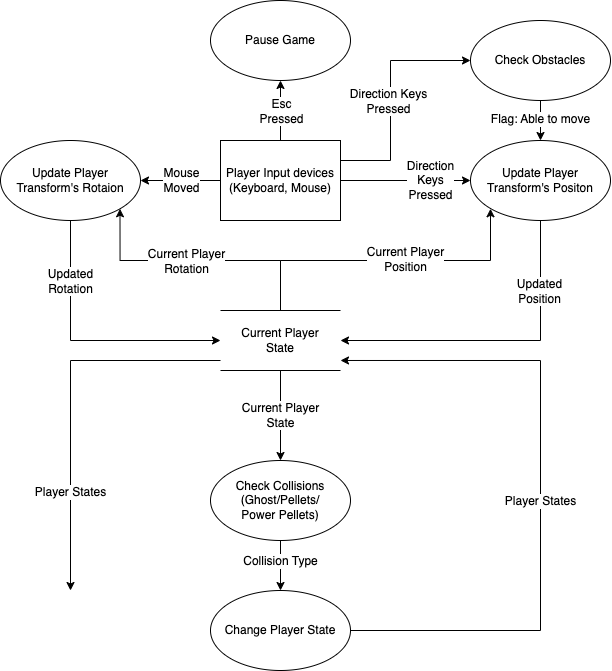

The diagram above was exported from draw.io. Its source (the exported page's mxGraphModel, read from the mxfile embedded in the PNG):
<mxGraphModel dx="1085" dy="674" grid="1" gridSize="10" guides="1" tooltips="1" connect="1" arrows="1" fold="1" page="1" pageScale="1" pageWidth="827" pageHeight="1169" math="0" shadow="0">
  <root>
    <mxCell id="0" />
    <mxCell id="1" parent="0" />
    <mxCell id="yNDayMu4BkfJ9jDqPbMG-8" value="" style="edgeStyle=orthogonalEdgeStyle;rounded=0;orthogonalLoop=1;jettySize=auto;html=1;" edge="1" parent="1" source="yNDayMu4BkfJ9jDqPbMG-1" target="yNDayMu4BkfJ9jDqPbMG-7">
      <mxGeometry relative="1" as="geometry" />
    </mxCell>
    <mxCell id="yNDayMu4BkfJ9jDqPbMG-9" value="Mouse&lt;br&gt;Moved" style="edgeLabel;html=1;align=center;verticalAlign=middle;resizable=0;points=[];" vertex="1" connectable="0" parent="yNDayMu4BkfJ9jDqPbMG-8">
      <mxGeometry x="-0.18" y="-1" relative="1" as="geometry">
        <mxPoint x="-7" y="1" as="offset" />
      </mxGeometry>
    </mxCell>
    <mxCell id="yNDayMu4BkfJ9jDqPbMG-12" value="" style="edgeStyle=orthogonalEdgeStyle;rounded=0;orthogonalLoop=1;jettySize=auto;html=1;" edge="1" parent="1" source="yNDayMu4BkfJ9jDqPbMG-1" target="yNDayMu4BkfJ9jDqPbMG-11">
      <mxGeometry relative="1" as="geometry" />
    </mxCell>
    <mxCell id="yNDayMu4BkfJ9jDqPbMG-13" value="Esc&lt;br&gt;Pressed" style="edgeLabel;html=1;align=center;verticalAlign=middle;resizable=0;points=[];" vertex="1" connectable="0" parent="yNDayMu4BkfJ9jDqPbMG-12">
      <mxGeometry x="-0.0333" y="-1" relative="1" as="geometry">
        <mxPoint as="offset" />
      </mxGeometry>
    </mxCell>
    <mxCell id="yNDayMu4BkfJ9jDqPbMG-47" style="edgeStyle=orthogonalEdgeStyle;rounded=0;orthogonalLoop=1;jettySize=auto;html=1;entryX=0;entryY=0.5;entryDx=0;entryDy=0;exitX=1;exitY=0.25;exitDx=0;exitDy=0;" edge="1" parent="1" source="yNDayMu4BkfJ9jDqPbMG-1" target="yNDayMu4BkfJ9jDqPbMG-44">
      <mxGeometry relative="1" as="geometry">
        <Array as="points">
          <mxPoint x="530" y="220" />
          <mxPoint x="530" y="120" />
        </Array>
      </mxGeometry>
    </mxCell>
    <mxCell id="yNDayMu4BkfJ9jDqPbMG-49" value="Direction Keys&lt;br&gt;Pressed" style="edgeLabel;html=1;align=center;verticalAlign=middle;resizable=0;points=[];" vertex="1" connectable="0" parent="yNDayMu4BkfJ9jDqPbMG-47">
      <mxGeometry x="0.0557" y="2" relative="1" as="geometry">
        <mxPoint y="12" as="offset" />
      </mxGeometry>
    </mxCell>
    <mxCell id="yNDayMu4BkfJ9jDqPbMG-48" style="edgeStyle=orthogonalEdgeStyle;rounded=0;orthogonalLoop=1;jettySize=auto;html=1;entryX=0;entryY=0.5;entryDx=0;entryDy=0;" edge="1" parent="1" source="yNDayMu4BkfJ9jDqPbMG-1" target="yNDayMu4BkfJ9jDqPbMG-4">
      <mxGeometry relative="1" as="geometry" />
    </mxCell>
    <mxCell id="yNDayMu4BkfJ9jDqPbMG-50" value="Direction&lt;br&gt;Keys&lt;br style=&quot;border-color: var(--border-color);&quot;&gt;Pressed" style="edgeLabel;html=1;align=center;verticalAlign=middle;resizable=0;points=[];" vertex="1" connectable="0" parent="yNDayMu4BkfJ9jDqPbMG-48">
      <mxGeometry x="0.2923" y="3" relative="1" as="geometry">
        <mxPoint x="6" y="3" as="offset" />
      </mxGeometry>
    </mxCell>
    <mxCell id="yNDayMu4BkfJ9jDqPbMG-1" value="Player Input devices&lt;br&gt;(Keyboard, Mouse)" style="rounded=0;whiteSpace=wrap;html=1;" vertex="1" parent="1">
      <mxGeometry x="360" y="200" width="120" height="80" as="geometry" />
    </mxCell>
    <mxCell id="yNDayMu4BkfJ9jDqPbMG-30" style="edgeStyle=orthogonalEdgeStyle;rounded=0;orthogonalLoop=1;jettySize=auto;html=1;entryX=1;entryY=0.5;entryDx=0;entryDy=0;" edge="1" parent="1" source="yNDayMu4BkfJ9jDqPbMG-4" target="yNDayMu4BkfJ9jDqPbMG-26">
      <mxGeometry relative="1" as="geometry">
        <Array as="points">
          <mxPoint x="680" y="400" />
        </Array>
      </mxGeometry>
    </mxCell>
    <mxCell id="yNDayMu4BkfJ9jDqPbMG-34" value="Updated&lt;br&gt;Position" style="edgeLabel;html=1;align=center;verticalAlign=middle;resizable=0;points=[];" vertex="1" connectable="0" parent="yNDayMu4BkfJ9jDqPbMG-30">
      <mxGeometry x="-0.5564" y="-1" relative="1" as="geometry">
        <mxPoint as="offset" />
      </mxGeometry>
    </mxCell>
    <mxCell id="yNDayMu4BkfJ9jDqPbMG-4" value="Update Player&lt;br&gt;Transform's Positon" style="ellipse;whiteSpace=wrap;html=1;rounded=0;" vertex="1" parent="1">
      <mxGeometry x="610" y="200" width="140" height="80" as="geometry" />
    </mxCell>
    <mxCell id="yNDayMu4BkfJ9jDqPbMG-31" style="edgeStyle=orthogonalEdgeStyle;rounded=0;orthogonalLoop=1;jettySize=auto;html=1;entryX=0;entryY=0.5;entryDx=0;entryDy=0;" edge="1" parent="1" source="yNDayMu4BkfJ9jDqPbMG-7" target="yNDayMu4BkfJ9jDqPbMG-26">
      <mxGeometry relative="1" as="geometry">
        <Array as="points">
          <mxPoint x="210" y="400" />
        </Array>
      </mxGeometry>
    </mxCell>
    <mxCell id="yNDayMu4BkfJ9jDqPbMG-33" value="Updated&lt;br&gt;Rotation" style="edgeLabel;html=1;align=center;verticalAlign=middle;resizable=0;points=[];" vertex="1" connectable="0" parent="yNDayMu4BkfJ9jDqPbMG-31">
      <mxGeometry x="-0.551" relative="1" as="geometry">
        <mxPoint as="offset" />
      </mxGeometry>
    </mxCell>
    <mxCell id="yNDayMu4BkfJ9jDqPbMG-7" value="Update Player&lt;br style=&quot;border-color: var(--border-color);&quot;&gt;Transform's Rotaion" style="ellipse;whiteSpace=wrap;html=1;rounded=0;" vertex="1" parent="1">
      <mxGeometry x="140" y="200" width="140" height="80" as="geometry" />
    </mxCell>
    <mxCell id="yNDayMu4BkfJ9jDqPbMG-11" value="Pause Game" style="ellipse;whiteSpace=wrap;html=1;rounded=0;" vertex="1" parent="1">
      <mxGeometry x="350" y="60" width="140" height="80" as="geometry" />
    </mxCell>
    <mxCell id="yNDayMu4BkfJ9jDqPbMG-32" value="Current Player&lt;br&gt;State" style="edgeStyle=orthogonalEdgeStyle;rounded=0;orthogonalLoop=1;jettySize=auto;html=1;entryX=0.5;entryY=0;entryDx=0;entryDy=0;" edge="1" parent="1" source="yNDayMu4BkfJ9jDqPbMG-26">
      <mxGeometry x="0.0085" relative="1" as="geometry">
        <mxPoint x="420" y="520" as="targetPoint" />
        <mxPoint as="offset" />
      </mxGeometry>
    </mxCell>
    <mxCell id="yNDayMu4BkfJ9jDqPbMG-35" style="edgeStyle=orthogonalEdgeStyle;rounded=0;orthogonalLoop=1;jettySize=auto;html=1;entryX=0;entryY=1;entryDx=0;entryDy=0;" edge="1" parent="1" source="yNDayMu4BkfJ9jDqPbMG-26" target="yNDayMu4BkfJ9jDqPbMG-4">
      <mxGeometry relative="1" as="geometry">
        <Array as="points">
          <mxPoint x="420" y="320" />
          <mxPoint x="630" y="320" />
          <mxPoint x="630" y="268" />
        </Array>
      </mxGeometry>
    </mxCell>
    <mxCell id="yNDayMu4BkfJ9jDqPbMG-38" value="Current Player&lt;br&gt;Position" style="edgeLabel;html=1;align=center;verticalAlign=middle;resizable=0;points=[];" vertex="1" connectable="0" parent="yNDayMu4BkfJ9jDqPbMG-35">
      <mxGeometry x="0.1156" y="1" relative="1" as="geometry">
        <mxPoint as="offset" />
      </mxGeometry>
    </mxCell>
    <mxCell id="yNDayMu4BkfJ9jDqPbMG-36" style="edgeStyle=orthogonalEdgeStyle;rounded=0;orthogonalLoop=1;jettySize=auto;html=1;entryX=1;entryY=1;entryDx=0;entryDy=0;" edge="1" parent="1" source="yNDayMu4BkfJ9jDqPbMG-26" target="yNDayMu4BkfJ9jDqPbMG-7">
      <mxGeometry relative="1" as="geometry">
        <Array as="points">
          <mxPoint x="420" y="320" />
          <mxPoint x="259" y="320" />
        </Array>
      </mxGeometry>
    </mxCell>
    <mxCell id="yNDayMu4BkfJ9jDqPbMG-37" value="Current Player&lt;br&gt;Rotation" style="edgeLabel;html=1;align=center;verticalAlign=middle;resizable=0;points=[];" vertex="1" connectable="0" parent="yNDayMu4BkfJ9jDqPbMG-36">
      <mxGeometry x="0.1042" y="1" relative="1" as="geometry">
        <mxPoint as="offset" />
      </mxGeometry>
    </mxCell>
    <mxCell id="yNDayMu4BkfJ9jDqPbMG-60" style="edgeStyle=orthogonalEdgeStyle;rounded=0;orthogonalLoop=1;jettySize=auto;html=1;" edge="1" parent="1" source="yNDayMu4BkfJ9jDqPbMG-26">
      <mxGeometry relative="1" as="geometry">
        <mxPoint x="210" y="650" as="targetPoint" />
        <Array as="points">
          <mxPoint x="210" y="420" />
        </Array>
      </mxGeometry>
    </mxCell>
    <mxCell id="yNDayMu4BkfJ9jDqPbMG-63" value="Player States" style="edgeLabel;html=1;align=center;verticalAlign=middle;resizable=0;points=[];" vertex="1" connectable="0" parent="yNDayMu4BkfJ9jDqPbMG-60">
      <mxGeometry x="0.5413" relative="1" as="geometry">
        <mxPoint y="-11" as="offset" />
      </mxGeometry>
    </mxCell>
    <mxCell id="yNDayMu4BkfJ9jDqPbMG-26" value="Current Player&lt;br&gt;State" style="shape=partialRectangle;whiteSpace=wrap;html=1;left=0;right=0;fillColor=none;" vertex="1" parent="1">
      <mxGeometry x="360" y="370" width="120" height="60" as="geometry" />
    </mxCell>
    <mxCell id="yNDayMu4BkfJ9jDqPbMG-45" value="Flag: Able to move" style="edgeStyle=orthogonalEdgeStyle;rounded=0;orthogonalLoop=1;jettySize=auto;html=1;exitX=0.5;exitY=1;exitDx=0;exitDy=0;" edge="1" parent="1">
      <mxGeometry relative="1" as="geometry">
        <mxPoint x="680" y="157" as="sourcePoint" />
        <mxPoint x="680" y="200" as="targetPoint" />
        <mxPoint as="offset" />
      </mxGeometry>
    </mxCell>
    <mxCell id="yNDayMu4BkfJ9jDqPbMG-44" value="Check Obstacles" style="ellipse;whiteSpace=wrap;html=1;rounded=0;" vertex="1" parent="1">
      <mxGeometry x="610" y="80" width="140" height="80" as="geometry" />
    </mxCell>
    <mxCell id="yNDayMu4BkfJ9jDqPbMG-53" style="edgeStyle=orthogonalEdgeStyle;rounded=0;orthogonalLoop=1;jettySize=auto;html=1;entryX=0.5;entryY=0;entryDx=0;entryDy=0;" edge="1" parent="1" source="yNDayMu4BkfJ9jDqPbMG-51" target="yNDayMu4BkfJ9jDqPbMG-52">
      <mxGeometry relative="1" as="geometry" />
    </mxCell>
    <mxCell id="yNDayMu4BkfJ9jDqPbMG-54" value="Collision Type" style="edgeLabel;html=1;align=center;verticalAlign=middle;resizable=0;points=[];" vertex="1" connectable="0" parent="yNDayMu4BkfJ9jDqPbMG-53">
      <mxGeometry x="-0.2769" y="-3" relative="1" as="geometry">
        <mxPoint x="3" y="2" as="offset" />
      </mxGeometry>
    </mxCell>
    <mxCell id="yNDayMu4BkfJ9jDqPbMG-51" value="Check Collisions&lt;br&gt;(Ghost/Pellets/&lt;br&gt;Power Pellets)" style="ellipse;whiteSpace=wrap;html=1;rounded=0;" vertex="1" parent="1">
      <mxGeometry x="350" y="520" width="140" height="80" as="geometry" />
    </mxCell>
    <mxCell id="yNDayMu4BkfJ9jDqPbMG-61" style="edgeStyle=orthogonalEdgeStyle;rounded=0;orthogonalLoop=1;jettySize=auto;html=1;entryX=1;entryY=0.833;entryDx=0;entryDy=0;entryPerimeter=0;" edge="1" parent="1" source="yNDayMu4BkfJ9jDqPbMG-52" target="yNDayMu4BkfJ9jDqPbMG-26">
      <mxGeometry relative="1" as="geometry">
        <mxPoint x="500" y="420" as="targetPoint" />
        <Array as="points">
          <mxPoint x="680" y="690" />
          <mxPoint x="680" y="420" />
        </Array>
      </mxGeometry>
    </mxCell>
    <mxCell id="yNDayMu4BkfJ9jDqPbMG-62" value="Player States" style="edgeLabel;html=1;align=center;verticalAlign=middle;resizable=0;points=[];" vertex="1" connectable="0" parent="yNDayMu4BkfJ9jDqPbMG-61">
      <mxGeometry x="-0.032" relative="1" as="geometry">
        <mxPoint as="offset" />
      </mxGeometry>
    </mxCell>
    <mxCell id="yNDayMu4BkfJ9jDqPbMG-52" value="Change Player State" style="ellipse;whiteSpace=wrap;html=1;rounded=0;" vertex="1" parent="1">
      <mxGeometry x="350" y="650" width="140" height="80" as="geometry" />
    </mxCell>
  </root>
</mxGraphModel>